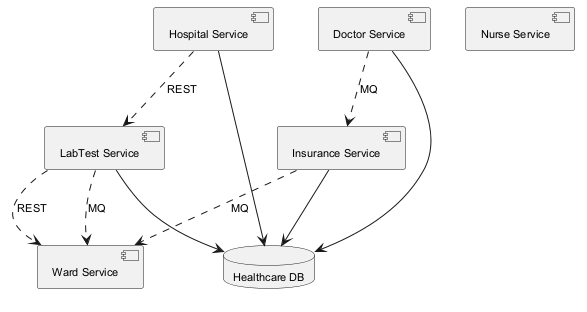

The diagram above was rendered by PlantUML. Its source (embedded in the PNG):
@startuml
skinparam monochrome true
skinparam defaultFontSize 11
component "Hospital Service" as C_HospitalService
component "Nurse Service" as C_NurseService
component "Doctor Service" as C_DoctorService
component "Insurance Service" as C_InsuranceService
component "LabTest Service" as C_LabTestService
component "Ward Service" as C_WardService
database "Healthcare DB" as DB_healthcare
C_HospitalService --> DB_healthcare
C_DoctorService --> DB_healthcare
C_InsuranceService --> DB_healthcare
C_LabTestService --> DB_healthcare
C_HospitalService ..> C_LabTestService : REST
C_LabTestService ..> C_WardService : REST
C_LabTestService ..> C_WardService : MQ
C_DoctorService ..> C_InsuranceService : MQ
C_InsuranceService ..> C_WardService : MQ
@enduml